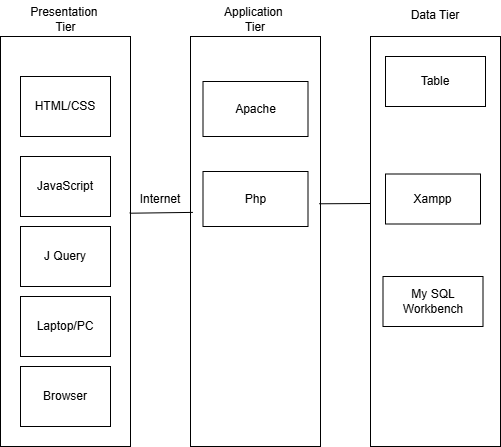

The diagram above was exported from draw.io. Its source (the exported page's mxGraphModel, read from the mxfile embedded in the PNG):
<mxGraphModel dx="1034" dy="598" grid="1" gridSize="10" guides="1" tooltips="1" connect="1" arrows="1" fold="1" page="1" pageScale="1" pageWidth="850" pageHeight="1100" math="0" shadow="0" adaptiveColors="simple">
  <root>
    <mxCell id="0" />
    <mxCell id="1" parent="0" />
    <mxCell id="VG8WIawA30DfkJQp2Hnm-6" parent="1" style="rounded=0;whiteSpace=wrap;html=1;direction=south;" value="" vertex="1">
      <mxGeometry height="410" width="130" x="60" y="50" as="geometry" />
    </mxCell>
    <mxCell id="VG8WIawA30DfkJQp2Hnm-7" parent="1" style="rounded=0;whiteSpace=wrap;html=1;direction=south;" value="" vertex="1">
      <mxGeometry height="410" width="130" x="430" y="50" as="geometry" />
    </mxCell>
    <mxCell id="VG8WIawA30DfkJQp2Hnm-8" parent="1" style="rounded=0;whiteSpace=wrap;html=1;direction=south;" value="" vertex="1">
      <mxGeometry height="410" width="130" x="250" y="50" as="geometry" />
    </mxCell>
    <mxCell id="VG8WIawA30DfkJQp2Hnm-10" parent="1" style="rounded=0;whiteSpace=wrap;html=1;" value="HTML/CSS" vertex="1">
      <mxGeometry height="60" width="90" x="80" y="90" as="geometry" />
    </mxCell>
    <mxCell id="VG8WIawA30DfkJQp2Hnm-22" parent="1" style="rounded=0;whiteSpace=wrap;html=1;" value="Browser" vertex="1">
      <mxGeometry height="60" width="90" x="80" y="380" as="geometry" />
    </mxCell>
    <mxCell id="VG8WIawA30DfkJQp2Hnm-23" parent="1" style="rounded=0;whiteSpace=wrap;html=1;" value="Apache" vertex="1">
      <mxGeometry height="55" width="105" x="262.5" y="95" as="geometry" />
    </mxCell>
    <mxCell id="VG8WIawA30DfkJQp2Hnm-24" parent="1" style="rounded=0;whiteSpace=wrap;html=1;" value="Php" vertex="1">
      <mxGeometry height="55" width="105" x="262.5" y="185" as="geometry" />
    </mxCell>
    <mxCell id="VG8WIawA30DfkJQp2Hnm-25" parent="1" style="rounded=0;whiteSpace=wrap;html=1;" value="Table" vertex="1">
      <mxGeometry height="50" width="100" x="445" y="70" as="geometry" />
    </mxCell>
    <mxCell id="VG8WIawA30DfkJQp2Hnm-26" parent="1" style="rounded=0;whiteSpace=wrap;html=1;" value="My SQL Workbench" vertex="1">
      <mxGeometry height="50" width="100" x="442.5" y="290" as="geometry" />
    </mxCell>
    <mxCell id="VG8WIawA30DfkJQp2Hnm-28" parent="1" style="rounded=0;whiteSpace=wrap;html=1;" value="JavaScript" vertex="1">
      <mxGeometry height="60" width="90" x="80" y="170" as="geometry" />
    </mxCell>
    <mxCell id="VG8WIawA30DfkJQp2Hnm-29" parent="1" style="rounded=0;whiteSpace=wrap;html=1;" value="J Query" vertex="1">
      <mxGeometry height="60" width="90" x="80" y="240" as="geometry" />
    </mxCell>
    <mxCell id="VG8WIawA30DfkJQp2Hnm-30" parent="1" style="rounded=0;whiteSpace=wrap;html=1;" value="Laptop/PC" vertex="1">
      <mxGeometry height="60" width="90" x="80" y="310" as="geometry" />
    </mxCell>
    <mxCell id="VG8WIawA30DfkJQp2Hnm-31" parent="1" style="text;html=1;whiteSpace=wrap;strokeColor=none;fillColor=none;align=center;verticalAlign=middle;rounded=0;" value="Presentation&amp;nbsp;&lt;div&gt;Tier&lt;/div&gt;" vertex="1">
      <mxGeometry height="37.5" width="75" x="87.5" y="13.75" as="geometry" />
    </mxCell>
    <mxCell id="VG8WIawA30DfkJQp2Hnm-32" parent="1" style="text;html=1;whiteSpace=wrap;strokeColor=none;fillColor=none;align=center;verticalAlign=middle;rounded=0;" value="Application&amp;nbsp;&lt;div&gt;Tier&lt;/div&gt;" vertex="1">
      <mxGeometry height="30" width="60" x="285" y="17.5" as="geometry" />
    </mxCell>
    <mxCell id="VG8WIawA30DfkJQp2Hnm-33" parent="1" style="text;html=1;whiteSpace=wrap;strokeColor=none;fillColor=none;align=center;verticalAlign=middle;rounded=0;" value="Data Tier" vertex="1">
      <mxGeometry height="30" width="60" x="465" y="13.75" as="geometry" />
    </mxCell>
    <mxCell id="VG8WIawA30DfkJQp2Hnm-38" parent="1" style="text;html=1;whiteSpace=wrap;strokeColor=none;fillColor=none;align=center;verticalAlign=middle;rounded=0;" value="Internet" vertex="1">
      <mxGeometry height="30" width="60" x="190" y="197.5" as="geometry" />
    </mxCell>
    <mxCell id="VG8WIawA30DfkJQp2Hnm-39" edge="1" parent="1" source="VG8WIawA30DfkJQp2Hnm-6" style="endArrow=none;html=1;rounded=0;exitX=0.431;exitY=0.006;exitDx=0;exitDy=0;exitPerimeter=0;entryX=0.429;entryY=0.982;entryDx=0;entryDy=0;entryPerimeter=0;" target="VG8WIawA30DfkJQp2Hnm-8" value="">
      <mxGeometry height="50" relative="1" width="50" as="geometry">
        <mxPoint x="280" y="210" as="sourcePoint" />
        <mxPoint x="330" y="160" as="targetPoint" />
      </mxGeometry>
    </mxCell>
    <mxCell id="VG8WIawA30DfkJQp2Hnm-40" edge="1" parent="1" source="VG8WIawA30DfkJQp2Hnm-8" style="endArrow=none;html=1;rounded=0;exitX=0.408;exitY=0.009;exitDx=0;exitDy=0;exitPerimeter=0;" value="">
      <mxGeometry height="50" relative="1" width="50" as="geometry">
        <mxPoint x="280" y="210" as="sourcePoint" />
        <mxPoint x="430" y="217" as="targetPoint" />
      </mxGeometry>
    </mxCell>
    <mxCell id="26h2wfHSPYbju8WYTJ0q-1" parent="1" style="rounded=0;whiteSpace=wrap;html=1;" value="Xampp" vertex="1">
      <mxGeometry height="50" width="95" x="445" y="187.5" as="geometry" />
    </mxCell>
  </root>
</mxGraphModel>